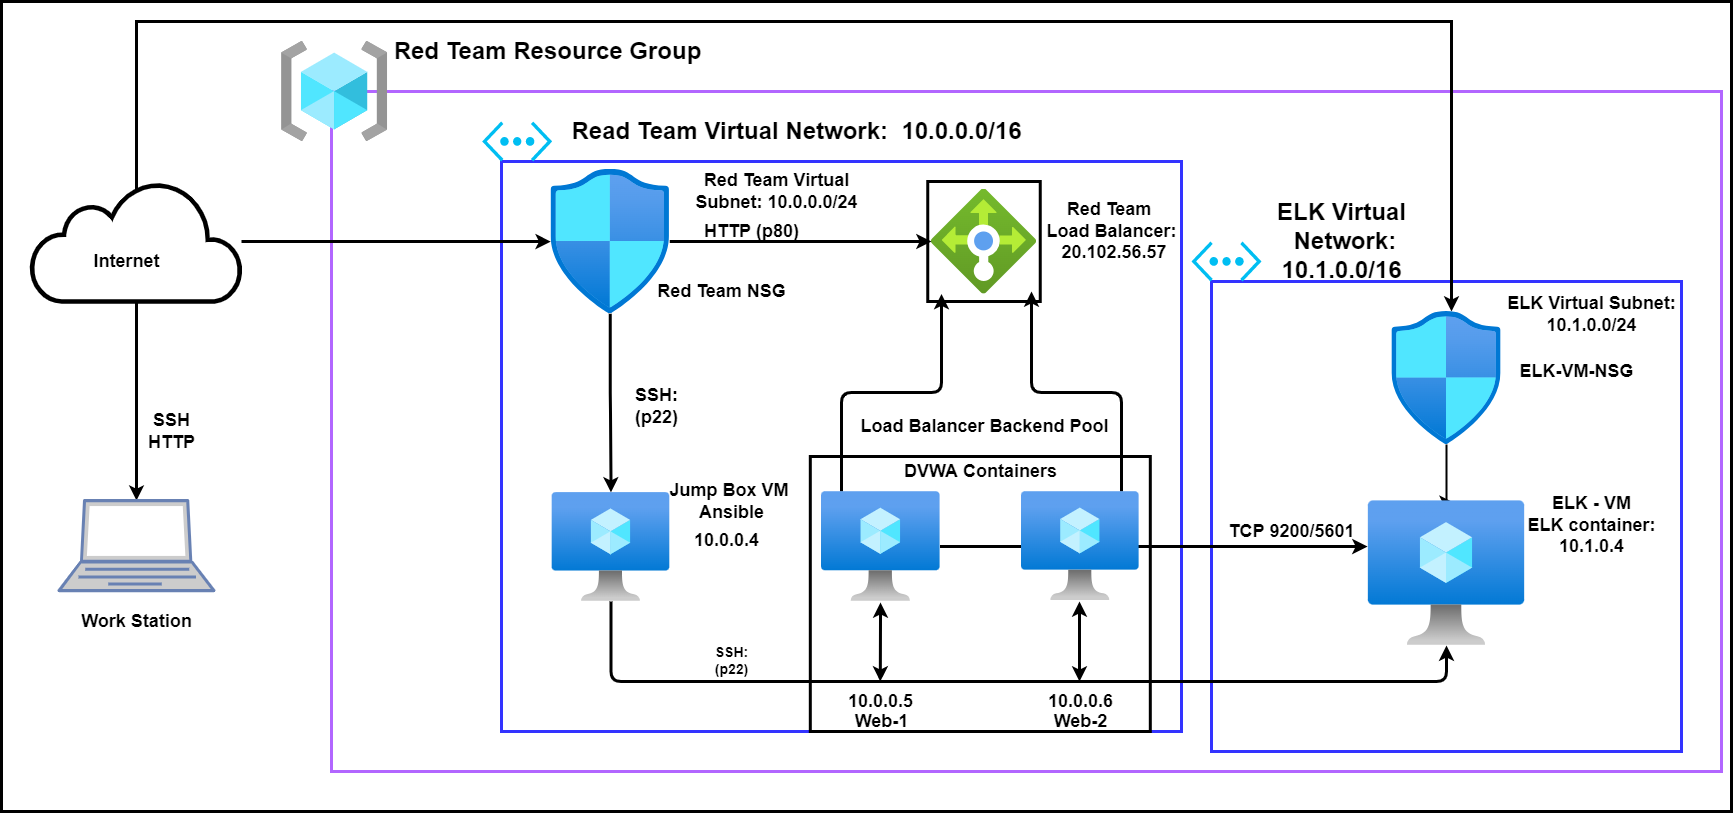

The diagram above was exported from draw.io. Its source (the exported page's mxGraphModel, read from the mxfile embedded in the PNG):
<mxGraphModel dx="2328" dy="1862" grid="1" gridSize="10" guides="1" tooltips="1" connect="1" arrows="1" fold="1" page="1" pageScale="1" pageWidth="850" pageHeight="1100" math="0" shadow="0">
  <root>
    <mxCell id="0" />
    <mxCell id="1" parent="0" />
    <mxCell id="9br4fF7jqeLFeGpIFHWe-5" value="" style="rounded=0;whiteSpace=wrap;html=1;strokeWidth=3;" vertex="1" parent="1">
      <mxGeometry x="-10" y="-10" width="1730" height="810" as="geometry" />
    </mxCell>
    <mxCell id="zU9W1lOJPz0hii2g0GCk-82" value="" style="rounded=0;whiteSpace=wrap;html=1;strokeWidth=3;fillColor=default;strokeColor=#B266FF;" parent="1" vertex="1">
      <mxGeometry x="320" y="80" width="1390" height="680" as="geometry" />
    </mxCell>
    <mxCell id="7W0N3wBAofcu6JBhhbAd-1" value="" style="whiteSpace=wrap;html=1;aspect=fixed;fillColor=default;strokeWidth=3;strokeColor=#3333FF;" parent="1" vertex="1">
      <mxGeometry x="1200" y="270" width="470" height="470" as="geometry" />
    </mxCell>
    <mxCell id="zU9W1lOJPz0hii2g0GCk-81" value="" style="rounded=0;whiteSpace=wrap;html=1;strokeWidth=3;fillColor=none;strokeColor=#3333FF;" parent="1" vertex="1">
      <mxGeometry x="490" y="150" width="680" height="570" as="geometry" />
    </mxCell>
    <mxCell id="zU9W1lOJPz0hii2g0GCk-80" value="" style="rounded=0;whiteSpace=wrap;html=1;strokeWidth=3;fillColor=none;" parent="1" vertex="1">
      <mxGeometry x="798.81" y="445" width="340" height="275" as="geometry" />
    </mxCell>
    <mxCell id="zU9W1lOJPz0hii2g0GCk-41" style="edgeStyle=orthogonalEdgeStyle;curved=0;rounded=1;orthogonalLoop=1;jettySize=auto;html=1;strokeWidth=3;" parent="1" source="XM2ARhjoWLkIDvR9pWRn-1" target="XM2ARhjoWLkIDvR9pWRn-4" edge="1">
      <mxGeometry relative="1" as="geometry">
        <mxPoint x="880" y="400" as="targetPoint" />
        <Array as="points">
          <mxPoint x="830" y="381" />
          <mxPoint x="930" y="381" />
        </Array>
      </mxGeometry>
    </mxCell>
    <mxCell id="zU9W1lOJPz0hii2g0GCk-53" style="edgeStyle=orthogonalEdgeStyle;curved=0;rounded=1;orthogonalLoop=1;jettySize=auto;html=1;strokeWidth=3;entryX=-0.005;entryY=0.317;entryDx=0;entryDy=0;entryPerimeter=0;" parent="1" source="XM2ARhjoWLkIDvR9pWRn-1" target="7W0N3wBAofcu6JBhhbAd-3" edge="1">
      <mxGeometry relative="1" as="geometry">
        <mxPoint x="1330" y="535" as="targetPoint" />
      </mxGeometry>
    </mxCell>
    <mxCell id="XM2ARhjoWLkIDvR9pWRn-1" value="" style="aspect=fixed;html=1;points=[];align=center;image;fontSize=12;image=img/lib/azure2/compute/Virtual_Machine.svg;" parent="1" vertex="1">
      <mxGeometry x="810" y="479.99999999999994" width="118.59" height="110" as="geometry" />
    </mxCell>
    <mxCell id="zU9W1lOJPz0hii2g0GCk-46" style="edgeStyle=orthogonalEdgeStyle;curved=0;rounded=1;orthogonalLoop=1;jettySize=auto;html=1;entryX=0.952;entryY=0.976;entryDx=0;entryDy=0;entryPerimeter=0;strokeWidth=3;" parent="1" source="XM2ARhjoWLkIDvR9pWRn-2" target="XM2ARhjoWLkIDvR9pWRn-4" edge="1">
      <mxGeometry relative="1" as="geometry">
        <Array as="points">
          <mxPoint x="1110" y="381" />
          <mxPoint x="1020" y="381" />
        </Array>
      </mxGeometry>
    </mxCell>
    <mxCell id="XM2ARhjoWLkIDvR9pWRn-2" value="" style="aspect=fixed;html=1;points=[];align=center;image;fontSize=12;image=img/lib/azure2/compute/Virtual_Machine.svg;" parent="1" vertex="1">
      <mxGeometry x="1010" y="480" width="117.62" height="109.1" as="geometry" />
    </mxCell>
    <mxCell id="XM2ARhjoWLkIDvR9pWRn-4" value="" style="aspect=fixed;html=1;points=[];align=center;image;fontSize=12;image=img/lib/azure2/networking/Load_Balancers.svg;" parent="1" vertex="1">
      <mxGeometry x="920" y="177.5" width="105" height="105" as="geometry" />
    </mxCell>
    <mxCell id="zU9W1lOJPz0hii2g0GCk-4" style="edgeStyle=orthogonalEdgeStyle;rounded=0;orthogonalLoop=1;jettySize=auto;html=1;strokeWidth=3;" parent="1" source="XM2ARhjoWLkIDvR9pWRn-6" target="XM2ARhjoWLkIDvR9pWRn-4" edge="1">
      <mxGeometry relative="1" as="geometry" />
    </mxCell>
    <mxCell id="zU9W1lOJPz0hii2g0GCk-50" style="edgeStyle=orthogonalEdgeStyle;curved=0;rounded=1;orthogonalLoop=1;jettySize=auto;html=1;strokeWidth=3;" parent="1" source="XM2ARhjoWLkIDvR9pWRn-6" target="yi6iGU5JrHXHko1BgZf3-2" edge="1">
      <mxGeometry relative="1" as="geometry" />
    </mxCell>
    <mxCell id="XM2ARhjoWLkIDvR9pWRn-6" value="" style="aspect=fixed;html=1;points=[];align=center;image;fontSize=12;image=img/lib/azure2/networking/Network_Security_Groups.svg;" parent="1" vertex="1">
      <mxGeometry x="539.31" y="157.75" width="119" height="144.5" as="geometry" />
    </mxCell>
    <mxCell id="yi6iGU5JrHXHko1BgZf3-1" value="" style="aspect=fixed;html=1;points=[];align=center;image;fontSize=12;image=img/lib/azure2/general/Resource_Groups.svg;" parent="1" vertex="1">
      <mxGeometry x="270" y="30" width="106.25" height="100" as="geometry" />
    </mxCell>
    <mxCell id="zU9W1lOJPz0hii2g0GCk-51" style="edgeStyle=orthogonalEdgeStyle;curved=0;rounded=1;orthogonalLoop=1;jettySize=auto;html=1;strokeWidth=3;" parent="1" source="yi6iGU5JrHXHko1BgZf3-2" target="7W0N3wBAofcu6JBhhbAd-3" edge="1">
      <mxGeometry relative="1" as="geometry">
        <mxPoint x="1430" y="650" as="targetPoint" />
        <Array as="points">
          <mxPoint x="600" y="670" />
          <mxPoint x="1435" y="670" />
        </Array>
      </mxGeometry>
    </mxCell>
    <mxCell id="yi6iGU5JrHXHko1BgZf3-2" value="" style="aspect=fixed;html=1;points=[];align=center;image;fontSize=12;image=img/lib/azure2/compute/Virtual_Machine.svg;" parent="1" vertex="1">
      <mxGeometry x="540.68" y="480.9" width="117.63" height="109.1" as="geometry" />
    </mxCell>
    <mxCell id="zU9W1lOJPz0hii2g0GCk-3" style="edgeStyle=orthogonalEdgeStyle;rounded=0;orthogonalLoop=1;jettySize=auto;html=1;strokeWidth=3;" parent="1" source="yi6iGU5JrHXHko1BgZf3-4" target="XM2ARhjoWLkIDvR9pWRn-6" edge="1">
      <mxGeometry relative="1" as="geometry">
        <mxPoint x="490" y="230" as="targetPoint" />
      </mxGeometry>
    </mxCell>
    <mxCell id="zU9W1lOJPz0hii2g0GCk-57" style="edgeStyle=orthogonalEdgeStyle;curved=0;rounded=1;orthogonalLoop=1;jettySize=auto;html=1;strokeWidth=3;" parent="1" source="yi6iGU5JrHXHko1BgZf3-4" target="zU9W1lOJPz0hii2g0GCk-16" edge="1">
      <mxGeometry relative="1" as="geometry" />
    </mxCell>
    <mxCell id="7W0N3wBAofcu6JBhhbAd-16" style="edgeStyle=orthogonalEdgeStyle;rounded=0;orthogonalLoop=1;jettySize=auto;html=1;exitX=0.5;exitY=0.08;exitDx=0;exitDy=0;exitPerimeter=0;strokeWidth=3;" parent="1" source="yi6iGU5JrHXHko1BgZf3-4" edge="1">
      <mxGeometry relative="1" as="geometry">
        <mxPoint x="1440" y="300" as="targetPoint" />
        <Array as="points">
          <mxPoint x="125" y="10" />
          <mxPoint x="1440" y="10" />
        </Array>
      </mxGeometry>
    </mxCell>
    <mxCell id="yi6iGU5JrHXHko1BgZf3-4" value="" style="html=1;outlineConnect=0;gradientDirection=north;strokeWidth=2;shape=mxgraph.networks.cloud;" parent="1" vertex="1">
      <mxGeometry x="20" y="170" width="210" height="120" as="geometry" />
    </mxCell>
    <mxCell id="zU9W1lOJPz0hii2g0GCk-16" value="" style="fontColor=#0066CC;verticalAlign=top;verticalLabelPosition=bottom;labelPosition=center;align=center;html=1;outlineConnect=0;fillColor=#CCCCCC;strokeColor=#6881B3;gradientColor=none;gradientDirection=north;strokeWidth=2;shape=mxgraph.networks.laptop;rounded=0;" parent="1" vertex="1">
      <mxGeometry x="47.5" y="489.1" width="155" height="90" as="geometry" />
    </mxCell>
    <mxCell id="zU9W1lOJPz0hii2g0GCk-43" value="" style="verticalLabelPosition=bottom;html=1;verticalAlign=top;align=center;strokeColor=none;fillColor=#00BEF2;shape=mxgraph.azure.virtual_network;pointerEvents=1;rounded=0;" parent="1" vertex="1">
      <mxGeometry x="470.68" y="110" width="70" height="40" as="geometry" />
    </mxCell>
    <mxCell id="zU9W1lOJPz0hii2g0GCk-47" value="" style="rounded=0;whiteSpace=wrap;html=1;strokeWidth=3;fillColor=none;" parent="1" vertex="1">
      <mxGeometry x="916.25" y="170" width="112.5" height="120" as="geometry" />
    </mxCell>
    <mxCell id="zU9W1lOJPz0hii2g0GCk-58" value="&lt;font style=&quot;font-size: 18px&quot;&gt;&lt;b&gt;SSH&lt;br&gt;HTTP&lt;/b&gt;&lt;/font&gt;" style="text;html=1;align=center;verticalAlign=middle;resizable=0;points=[];autosize=1;strokeColor=none;fillColor=none;" parent="1" vertex="1">
      <mxGeometry x="130" y="400" width="60" height="40" as="geometry" />
    </mxCell>
    <mxCell id="zU9W1lOJPz0hii2g0GCk-59" value="&lt;font style=&quot;font-size: 18px&quot;&gt;&lt;b&gt;Internet&lt;/b&gt;&lt;/font&gt;" style="text;html=1;align=center;verticalAlign=middle;resizable=0;points=[];autosize=1;strokeColor=none;fillColor=none;" parent="1" vertex="1">
      <mxGeometry x="75" y="240" width="80" height="20" as="geometry" />
    </mxCell>
    <mxCell id="zU9W1lOJPz0hii2g0GCk-60" value="&lt;font style=&quot;font-size: 24px&quot;&gt;&lt;b&gt;Red Team Resource Group&lt;/b&gt;&lt;/font&gt;" style="text;html=1;align=center;verticalAlign=middle;resizable=0;points=[];autosize=1;strokeColor=none;fillColor=none;" parent="1" vertex="1">
      <mxGeometry x="376.25" y="30" width="320" height="20" as="geometry" />
    </mxCell>
    <mxCell id="zU9W1lOJPz0hii2g0GCk-61" value="&lt;font style=&quot;font-size: 24px&quot;&gt;&lt;b&gt;Read Team Virtual Network:&amp;nbsp; 10.0.0.0/16&lt;/b&gt;&lt;/font&gt;" style="text;html=1;align=center;verticalAlign=middle;resizable=0;points=[];autosize=1;strokeColor=none;fillColor=none;" parent="1" vertex="1">
      <mxGeometry x="550" y="110" width="470" height="20" as="geometry" />
    </mxCell>
    <mxCell id="zU9W1lOJPz0hii2g0GCk-62" value="&lt;font style=&quot;font-size: 18px&quot;&gt;&lt;b&gt;Red Team NSG&lt;/b&gt;&lt;/font&gt;" style="text;html=1;align=center;verticalAlign=middle;resizable=0;points=[];autosize=1;strokeColor=none;fillColor=none;" parent="1" vertex="1">
      <mxGeometry x="640" y="270" width="140" height="20" as="geometry" />
    </mxCell>
    <mxCell id="zU9W1lOJPz0hii2g0GCk-63" value="&lt;font style=&quot;font-size: 18px&quot;&gt;&lt;b&gt;HTTP (p80)&lt;/b&gt;&lt;/font&gt;" style="text;html=1;align=center;verticalAlign=middle;resizable=0;points=[];autosize=1;strokeColor=none;fillColor=none;" parent="1" vertex="1">
      <mxGeometry x="685" y="210" width="110" height="20" as="geometry" />
    </mxCell>
    <mxCell id="zU9W1lOJPz0hii2g0GCk-64" value="&lt;font style=&quot;font-size: 18px&quot;&gt;&lt;b&gt;Red Team &lt;br&gt;Load Balancer:&lt;br&gt;&amp;nbsp;20.102.56.57&lt;/b&gt;&lt;/font&gt;" style="text;html=1;align=center;verticalAlign=middle;resizable=0;points=[];autosize=1;strokeColor=none;fillColor=none;" parent="1" vertex="1">
      <mxGeometry x="1025" y="195" width="150" height="50" as="geometry" />
    </mxCell>
    <mxCell id="zU9W1lOJPz0hii2g0GCk-65" value="&lt;font style=&quot;font-size: 18px&quot;&gt;&lt;b&gt;Jump Box VM&amp;nbsp;&lt;br&gt;Ansible&lt;/b&gt;&lt;/font&gt;" style="text;html=1;align=center;verticalAlign=middle;resizable=0;points=[];autosize=1;strokeColor=none;fillColor=none;" parent="1" vertex="1">
      <mxGeometry x="650" y="470" width="140" height="40" as="geometry" />
    </mxCell>
    <mxCell id="zU9W1lOJPz0hii2g0GCk-66" value="&lt;font style=&quot;font-size: 18px&quot;&gt;&lt;b&gt;Web-1&lt;/b&gt;&lt;/font&gt;" style="text;html=1;align=center;verticalAlign=middle;resizable=0;points=[];autosize=1;strokeColor=none;fillColor=none;" parent="1" vertex="1">
      <mxGeometry x="835" y="700" width="70" height="20" as="geometry" />
    </mxCell>
    <mxCell id="zU9W1lOJPz0hii2g0GCk-67" value="&lt;font style=&quot;font-size: 18px&quot;&gt;&lt;b&gt;Web-2&lt;/b&gt;&lt;/font&gt;" style="text;html=1;align=center;verticalAlign=middle;resizable=0;points=[];autosize=1;strokeColor=none;fillColor=none;" parent="1" vertex="1">
      <mxGeometry x="1033.81" y="700" width="70" height="20" as="geometry" />
    </mxCell>
    <mxCell id="zU9W1lOJPz0hii2g0GCk-68" value="&lt;font style=&quot;font-size: 18px&quot;&gt;&lt;b&gt;Load Balancer Backend Pool&lt;/b&gt;&lt;/font&gt;" style="text;html=1;align=center;verticalAlign=middle;resizable=0;points=[];autosize=1;strokeColor=none;fillColor=none;" parent="1" vertex="1">
      <mxGeometry x="842.5" y="405" width="260" height="20" as="geometry" />
    </mxCell>
    <mxCell id="zU9W1lOJPz0hii2g0GCk-69" value="&lt;font style=&quot;font-size: 18px&quot;&gt;&lt;b&gt;SSH:&lt;br&gt;(p22)&lt;/b&gt;&lt;/font&gt;" style="text;html=1;align=center;verticalAlign=middle;resizable=0;points=[];autosize=1;strokeColor=none;fillColor=none;" parent="1" vertex="1">
      <mxGeometry x="615" y="375" width="60" height="40" as="geometry" />
    </mxCell>
    <mxCell id="zU9W1lOJPz0hii2g0GCk-70" value="&lt;font style=&quot;font-size: 14px&quot;&gt;&lt;b&gt;SSH:&lt;br&gt;(p22)&lt;/b&gt;&lt;/font&gt;" style="text;html=1;align=center;verticalAlign=middle;resizable=0;points=[];autosize=1;strokeColor=none;fillColor=none;" parent="1" vertex="1">
      <mxGeometry x="695" y="629.1" width="50" height="40" as="geometry" />
    </mxCell>
    <mxCell id="zU9W1lOJPz0hii2g0GCk-71" value="&lt;font style=&quot;font-size: 18px&quot;&gt;&lt;b&gt;DVWA Containers&lt;/b&gt;&lt;/font&gt;" style="text;html=1;align=center;verticalAlign=middle;resizable=0;points=[];autosize=1;strokeColor=none;fillColor=none;" parent="1" vertex="1">
      <mxGeometry x="883.81" y="450" width="170" height="20" as="geometry" />
    </mxCell>
    <mxCell id="zU9W1lOJPz0hii2g0GCk-72" value="&lt;font style=&quot;font-size: 18px&quot;&gt;&lt;b&gt;Work Station&lt;/b&gt;&lt;/font&gt;" style="text;html=1;align=center;verticalAlign=middle;resizable=0;points=[];autosize=1;strokeColor=none;fillColor=none;" parent="1" vertex="1">
      <mxGeometry x="60" y="600" width="130" height="20" as="geometry" />
    </mxCell>
    <mxCell id="zU9W1lOJPz0hii2g0GCk-73" value="&lt;font style=&quot;font-size: 18px&quot;&gt;&lt;b&gt;10.0.0.4&lt;/b&gt;&lt;/font&gt;" style="text;html=1;align=center;verticalAlign=middle;resizable=0;points=[];autosize=1;strokeColor=none;fillColor=none;" parent="1" vertex="1">
      <mxGeometry x="675" y="519.1" width="80" height="20" as="geometry" />
    </mxCell>
    <mxCell id="zU9W1lOJPz0hii2g0GCk-74" value="&lt;font style=&quot;font-size: 18px&quot;&gt;&lt;b&gt;10.0.0.5&lt;/b&gt;&lt;/font&gt;" style="text;html=1;align=center;verticalAlign=middle;resizable=0;points=[];autosize=1;strokeColor=none;fillColor=none;" parent="1" vertex="1">
      <mxGeometry x="829.3" y="680" width="80" height="20" as="geometry" />
    </mxCell>
    <mxCell id="zU9W1lOJPz0hii2g0GCk-75" value="&lt;font style=&quot;font-size: 18px&quot;&gt;&lt;b&gt;10.0.0.6&lt;/b&gt;&lt;/font&gt;" style="text;html=1;align=center;verticalAlign=middle;resizable=0;points=[];autosize=1;strokeColor=none;fillColor=none;" parent="1" vertex="1">
      <mxGeometry x="1028.81" y="680" width="80" height="20" as="geometry" />
    </mxCell>
    <mxCell id="zU9W1lOJPz0hii2g0GCk-77" value="&lt;font style=&quot;font-size: 18px&quot;&gt;&lt;b&gt;Red Team Virtual&lt;br&gt;Subnet: 10.0.0.0/24&lt;/b&gt;&lt;/font&gt;" style="text;html=1;align=center;verticalAlign=middle;resizable=0;points=[];autosize=1;strokeColor=none;fillColor=none;" parent="1" vertex="1">
      <mxGeometry x="675" y="160" width="180" height="40" as="geometry" />
    </mxCell>
    <mxCell id="7W0N3wBAofcu6JBhhbAd-17" style="edgeStyle=orthogonalEdgeStyle;rounded=0;orthogonalLoop=1;jettySize=auto;html=1;strokeWidth=2;" parent="1" source="7W0N3wBAofcu6JBhhbAd-2" edge="1">
      <mxGeometry relative="1" as="geometry">
        <mxPoint x="1440" y="490" as="targetPoint" />
        <Array as="points">
          <mxPoint x="1435" y="490" />
        </Array>
      </mxGeometry>
    </mxCell>
    <mxCell id="7W0N3wBAofcu6JBhhbAd-2" value="" style="aspect=fixed;html=1;points=[];align=center;image;fontSize=12;image=img/lib/azure2/networking/Network_Security_Groups.svg;strokeWidth=3;fillColor=default;" parent="1" vertex="1">
      <mxGeometry x="1380.24" y="300" width="109.53" height="133" as="geometry" />
    </mxCell>
    <mxCell id="7W0N3wBAofcu6JBhhbAd-3" value="" style="aspect=fixed;html=1;points=[];align=center;image;fontSize=12;image=img/lib/azure2/compute/Virtual_Machine.svg;strokeWidth=3;fillColor=default;" parent="1" vertex="1">
      <mxGeometry x="1356.84" y="489.1" width="156.33" height="145" as="geometry" />
    </mxCell>
    <mxCell id="7W0N3wBAofcu6JBhhbAd-13" value="" style="endArrow=classic;startArrow=classic;html=1;rounded=0;strokeWidth=3;entryX=0.498;entryY=1.009;entryDx=0;entryDy=0;entryPerimeter=0;" parent="1" target="XM2ARhjoWLkIDvR9pWRn-1" edge="1">
      <mxGeometry width="50" height="50" relative="1" as="geometry">
        <mxPoint x="868.8" y="670" as="sourcePoint" />
        <mxPoint x="868.8" y="610" as="targetPoint" />
      </mxGeometry>
    </mxCell>
    <mxCell id="7W0N3wBAofcu6JBhhbAd-14" value="" style="endArrow=classic;startArrow=classic;html=1;rounded=0;strokeWidth=3;" parent="1" edge="1">
      <mxGeometry width="50" height="50" relative="1" as="geometry">
        <mxPoint x="1068" y="670" as="sourcePoint" />
        <mxPoint x="1068" y="590" as="targetPoint" />
      </mxGeometry>
    </mxCell>
    <mxCell id="9br4fF7jqeLFeGpIFHWe-6" value="" style="verticalLabelPosition=bottom;html=1;verticalAlign=top;align=center;strokeColor=none;fillColor=#00BEF2;shape=mxgraph.azure.virtual_network;pointerEvents=1;rounded=0;" vertex="1" parent="1">
      <mxGeometry x="1180" y="230" width="70" height="40" as="geometry" />
    </mxCell>
    <mxCell id="9br4fF7jqeLFeGpIFHWe-7" value="&lt;font style=&quot;font-size: 24px&quot;&gt;&lt;b&gt;ELK Virtual&lt;br&gt;&amp;nbsp;Network:&lt;br&gt;10.1.0.0/16&lt;/b&gt;&lt;/font&gt;" style="text;html=1;align=center;verticalAlign=middle;resizable=0;points=[];autosize=1;strokeColor=none;fillColor=none;" vertex="1" parent="1">
      <mxGeometry x="1260" y="200" width="140" height="60" as="geometry" />
    </mxCell>
    <mxCell id="9br4fF7jqeLFeGpIFHWe-8" value="&lt;font style=&quot;font-size: 18px&quot;&gt;&lt;b&gt;ELK Virtual Subnet:&lt;br&gt;10.1.0.0/24&lt;/b&gt;&lt;/font&gt;" style="text;html=1;align=center;verticalAlign=middle;resizable=0;points=[];autosize=1;strokeColor=none;fillColor=none;" vertex="1" parent="1">
      <mxGeometry x="1490" y="282.5" width="180" height="40" as="geometry" />
    </mxCell>
    <mxCell id="9br4fF7jqeLFeGpIFHWe-9" value="&lt;font style=&quot;font-size: 18px&quot;&gt;&lt;b&gt;ELK - VM&lt;br&gt;ELK container:&lt;br&gt;10.1.0.4&lt;/b&gt;&lt;/font&gt;" style="text;html=1;align=center;verticalAlign=middle;resizable=0;points=[];autosize=1;strokeColor=none;fillColor=none;" vertex="1" parent="1">
      <mxGeometry x="1510" y="489.1" width="140" height="50" as="geometry" />
    </mxCell>
    <mxCell id="9br4fF7jqeLFeGpIFHWe-11" value="&lt;font style=&quot;font-size: 18px&quot;&gt;&lt;b&gt;TCP 9200/5601&lt;/b&gt;&lt;/font&gt;" style="text;html=1;align=center;verticalAlign=middle;resizable=0;points=[];autosize=1;strokeColor=none;fillColor=none;" vertex="1" parent="1">
      <mxGeometry x="1210" y="510" width="140" height="20" as="geometry" />
    </mxCell>
    <mxCell id="9br4fF7jqeLFeGpIFHWe-12" value="&lt;font style=&quot;font-size: 18px&quot;&gt;&lt;b&gt;ELK-VM-NSG&lt;/b&gt;&lt;/font&gt;" style="text;html=1;align=center;verticalAlign=middle;resizable=0;points=[];autosize=1;strokeColor=none;fillColor=none;" vertex="1" parent="1">
      <mxGeometry x="1500" y="350" width="130" height="20" as="geometry" />
    </mxCell>
  </root>
</mxGraphModel>